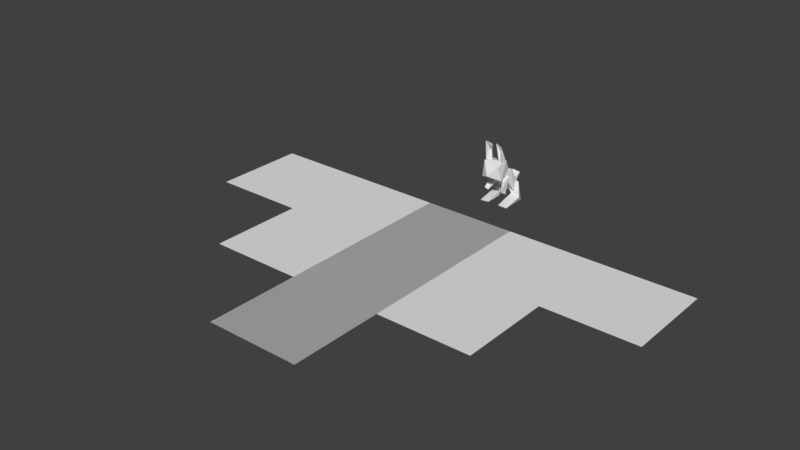 # Source: entities.blend  (saved by Blender 2.77.0; exported with 4.5.12 LTS)
import bpy
from mathutils import Matrix  # noqa: F401  (used for matrix-valued properties, if any)

bpy.ops.wm.read_factory_settings(use_empty=True)
scene = bpy.context.scene
scene.name = 'Scene'

# ---- collections
col_collection_1 = bpy.data.collections.new('Collection 1'); scene.collection.children.link(col_collection_1)

# ---- world
world_world = bpy.data.worlds.new('World'); scene.world = world_world
world_world.color = (0.05088, 0.05088, 0.05088)
world_world.use_sun_shadow = False
world_world.sun_shadow_jitter_overblur = 0.0
world_world.cycles.sampling_method = 'MANUAL'

# ---- meshes
me_plane_001 = bpy.data.meshes.new('Plane.001')
me_plane_001.from_pydata([(-0.5, 0.02332, 0.5), (0.5, 0.02332, 0.5), (-0.5, 0.02332, 1.5), (0.5, 0.02332, 1.5), (-0.5, 0.02332, 2.5), (0.5, 0.02332, 2.5), (-0.5, 0.02332, 3.5), (0.5, 0.02332, 3.5)], [], [(1, 0, 2, 3), (3, 2, 4, 5), (5, 4, 6, 7)])
me_plane_001.use_remesh_preserve_volume = False
me_plane_001.use_remesh_preserve_attributes = False
me_plane_001.use_mirror_vertex_groups = False
me_plane_001.update()
me_plane = bpy.data.meshes.new('Plane')
me_plane.from_pydata([(-0.5, 0.02332, 0.5), (0.5, 0.02332, 0.5), (-0.5, 0.02332, 1.5), (0.5, 0.02332, 1.5), (-1.5, 0.02332, 0.5), (-1.5, 0.02332, 1.5), (-2.5, 0.02332, 0.5), (-2.5, 0.02332, 1.5), (1.5, 0.02332, 0.5), (1.5, 0.02332, 1.5), (2.5, 0.02332, 0.5), (2.5, 0.02332, 1.5), (-0.5, 0.02332, 2.5), (0.5, 0.02332, 2.5), (-1.5, 0.02332, 2.5), (1.5, 0.02332, 2.5), (-0.5, 0.02332, 3.5), (0.5, 0.02332, 3.5)], [], [(1, 0, 2, 3), (2, 0, 4, 5), (5, 4, 6, 7), (1, 3, 9, 8), (8, 9, 11, 10), (2, 5, 14, 12), (3, 2, 12, 13), (9, 3, 13, 15), (13, 12, 16, 17)])
me_plane.use_remesh_preserve_volume = False
me_plane.use_remesh_preserve_attributes = False
me_plane.use_mirror_vertex_groups = False
me_plane.update()
me_cube_001 = bpy.data.meshes.new('Cube.001')
me_cube_001.from_pydata([(0.1273, 0.3009, 0.1618), (0.1273, 0.5237, 0.1618), (0.1273, 0.3009, -0.06103), (0.1273, 0.5237, -0.06103), (0.1163, 0.05406, -0.1585), (0.08386, 0.3498, 0.0618), (0.1163, 0.08596, -0.3018), (0.08386, 0.4411, -0.002121), (0.0, 0.5237, -0.06103), (0.0, 0.3009, -0.06103), (0.0, 0.5237, 0.1618), (0.0, 0.3009, 0.1618), (0.0, 0.4411, -0.002121), (0.0, 0.08596, -0.3018), (0.0, 0.3498, 0.0618), (0.0, 0.05406, -0.1585), (0.05137, -0.007668, 0.08491), (0.05137, 0.04131, 0.07497), (0.04698, -0.003894, -0.2769), (0.05137, 0.1364, -0.2283), (0.1761, -0.007668, 0.08491), (0.1615, 0.04131, 0.07497), (0.1717, -0.003894, -0.2769), (0.1615, 0.1364, -0.2283), (0.05318, 0.172, 0.1329), (0.0, 0.3253, -0.02179), (0.05304, 0.0981, 0.07013), (0.0, 0.2504, -0.08316), (0.1323, 0.1896, 0.1094), (0.1061, 0.3426, -0.04421), (0.1318, 0.1166, 0.04665), (0.1059, 0.2673, -0.1052), (0.02087, 0.3705, 0.1038), (0.02087, 0.7034, 0.1696), (0.02087, 0.3705, 0.03113), (0.02087, 0.7597, 0.12), (0.1061, 0.3705, 0.1038), (0.1061, 0.7034, 0.1696), (0.1061, 0.3705, 0.03113), (0.1061, 0.7597, 0.12), (0.05848, 0.1618, -0.1779), (0.04171, 0.3093, -0.2833), (0.04016, 0.08012, -0.2142), (0.06886, 0.1977, -0.3662), (0.0, 0.1977, -0.3662), (0.0, 0.08012, -0.2142), (0.0, 0.3093, -0.2833), (0.0, 0.1618, -0.1779), (0.05137, 0.0564, -0.1674), (0.05137, -0.01915, -0.1412), (0.1615, 0.0564, -0.1674), (0.1761, -0.01915, -0.1412), (0.0, 0.2149, -0.1252), (0.0, 0.2298, -0.2124), (0.1005, 0.2298, -0.2124), (0.1005, 0.2149, -0.1252), (0.1115, 0.3015, -0.216), (0.1115, 0.1938, -0.08015), (0.0, 0.1938, -0.08015), (0.0, 0.3015, -0.216), (0.04021, 0.4017, 0.2098), (0.04021, 0.3532, 0.2098), (0.0, 0.3532, 0.2098), (0.0, 0.4017, 0.2098), (0.0, 0.4166, 0.1804), (0.06891, 0.4166, 0.1804), (0.06891, 0.3423, 0.1804), (0.0, 0.3423, 0.1804), (0.06311, 0.2355, 0.03936), (0.06318, 0.1643, -0.0189), (0.1184, 0.1721, -0.04971), (0.1165, 0.2449, 0.009548), (0.04199, 0.4753, 0.07793), (0.04199, 0.6742, 0.07374), (0.08496, 0.6742, 0.07374), (0.08496, 0.4753, 0.07793), (0.02087, 0.5608, 0.08895), (0.02087, 0.5838, 0.01739), (0.1061, 0.5838, 0.01739), (0.1061, 0.5608, 0.08895), (0.04199, 0.5594, 0.06254), (0.08496, 0.5594, 0.06254)], [], [(8, 3, 2, 9), (3, 1, 0, 2), (11, 9, 2, 0), (59, 56, 6, 13), (56, 57, 4, 6), (15, 13, 6, 4), (1, 3, 8, 10), (65, 64, 63, 60), (5, 7, 12, 14), (57, 58, 15, 4), (48, 19, 18, 49), (19, 23, 22, 18), (50, 21, 20, 51), (21, 17, 16, 20), (49, 18, 22, 51), (19, 48, 52, 53), (68, 69, 26, 24), (69, 70, 30, 26), (70, 71, 28, 30), (71, 68, 24, 28), (24, 26, 30, 28), (29, 31, 27, 25), (76, 77, 34, 32), (77, 78, 38, 34), (78, 79, 36, 38), (76, 32, 72, 80), (32, 34, 38, 36), (37, 39, 35, 33), (44, 43, 42, 45), (43, 41, 40, 42), (47, 45, 42, 40), (41, 43, 44, 46), (41, 46, 47, 40), (21, 50, 48, 17), (16, 49, 51, 20), (23, 50, 51, 22), (17, 48, 49, 16), (55, 54, 53, 52), (48, 50, 55, 52), (50, 23, 54, 55), (23, 19, 53, 54), (5, 14, 58, 57), (7, 5, 57, 56), (12, 7, 56, 59), (60, 63, 62, 61), (67, 66, 61, 62), (66, 65, 60, 61), (0, 1, 65, 66), (11, 0, 66, 67), (1, 10, 64, 65), (29, 25, 68, 71), (31, 29, 71, 70), (27, 31, 70, 69), (25, 27, 69, 68), (81, 80, 72, 75), (32, 36, 75, 72), (37, 33, 73, 74), (79, 37, 74, 81), (36, 79, 81, 75), (74, 73, 80, 81), (33, 76, 80, 73), (39, 37, 79, 78), (35, 39, 78, 77), (33, 35, 77, 76)])
_k = {(16, 17): 0.49804, (20, 21): 0.49804, (16, 20): 0.49804}
me_cube_001.attributes.new('crease_edge', 'FLOAT', 'EDGE').data.foreach_set('value', [_k.get((min(e.vertices), max(e.vertices)), 0.0) for e in me_cube_001.edges])
me_cube_001.use_remesh_preserve_volume = False
me_cube_001.use_remesh_preserve_attributes = False
me_cube_001.use_mirror_vertex_groups = False
me_cube_001.update()

# ---- objects
ob_plane_001 = bpy.data.objects.new('Plane.001', me_plane_001)
ob_plane = bpy.data.objects.new('Plane', me_plane)
ob_bunny = bpy.data.objects.new('Bunny', me_cube_001)

# ---- transforms, parenting, visibility, modifiers, constraints
ob_plane_001.location = (0.0, 0.0, 0.0)
ob_plane_001.rotation_euler = (1.571, 2.22e-16, 2.22e-16)
ob_plane_001.lineart.crease_threshold = 0.0
ob_plane.location = (0.0, 0.0, 0.0)
ob_plane.rotation_euler = (1.571, 2.22e-16, 2.22e-16)
ob_plane.lineart.crease_threshold = 0.0
ob_bunny.location = (0.0, 0.0, 0.0)
ob_bunny.rotation_euler = (1.571, 2.22e-16, 2.22e-16)
ob_bunny.lineart.crease_threshold = 0.0
_m = ob_bunny.modifiers.new('Mirror', 'MIRROR')
_m.use_clip = True
_m = ob_bunny.modifiers.new('Subsurf', 'SUBSURF')
_m.uv_smooth = 'PRESERVE_CORNERS'
_m.quality = 2
_m.levels = 3
_m.show_only_control_edges = False
_m = ob_bunny.modifiers.new('Decimate', 'DECIMATE')
_m.ratio = 0.03116

# ---- collection membership
col_collection_1.objects.link(ob_plane_001)
col_collection_1.objects.link(ob_plane)
col_collection_1.objects.link(ob_bunny)

# ---- scene / render settings (as saved in the file)
scene.frame_start = 1; scene.frame_end = 250; scene.frame_set(1)
scene.render.engine = 'BLENDER_EEVEE_NEXT'
scene.render.resolution_percentage = 50
scene.render.dither_intensity = 0.0
scene.cycles.use_denoising = False
scene.cycles.samples = 128
scene.cycles.sampling_pattern = 'TABULATED_SOBOL'
scene.cycles.light_sampling_threshold = 0.0
scene.cycles.use_adaptive_sampling = False
scene.cycles.use_light_tree = False
scene.cycles.blur_glossy = 0.0
scene.cycles.sample_clamp_indirect = 0.0
scene.view_settings.view_transform = 'Standard'
bpy.context.view_layer.update()

# ---- added for rendering (the .blend has no active camera and no usable light): camera, sun
cam_auto = bpy.data.cameras.new('AutoCamera')
cam_auto.lens = 50.0
cam_auto.sensor_width = 36.0
cam_auto.clip_end = 1000.0
ob_auto_camera = bpy.data.objects.new('AutoCamera', cam_auto)
scene.collection.objects.link(ob_auto_camera)
ob_auto_camera.location = (5.86689, -8.62572, 5.05015)
ob_auto_camera.rotation_euler = (1.09748, -7.21219e-08, 0.694738)
scene.camera = ob_auto_camera
light_auto_sun = bpy.data.lights.new('AutoSun', 'SUN')
light_auto_sun.energy = 3.0
light_auto_sun.angle = 0.0523599
ob_auto_sun = bpy.data.objects.new('AutoSun', light_auto_sun)
scene.collection.objects.link(ob_auto_sun)
ob_auto_sun.rotation_euler = (0.872665, 0.174533, 0.523599)
bpy.context.view_layer.update()
